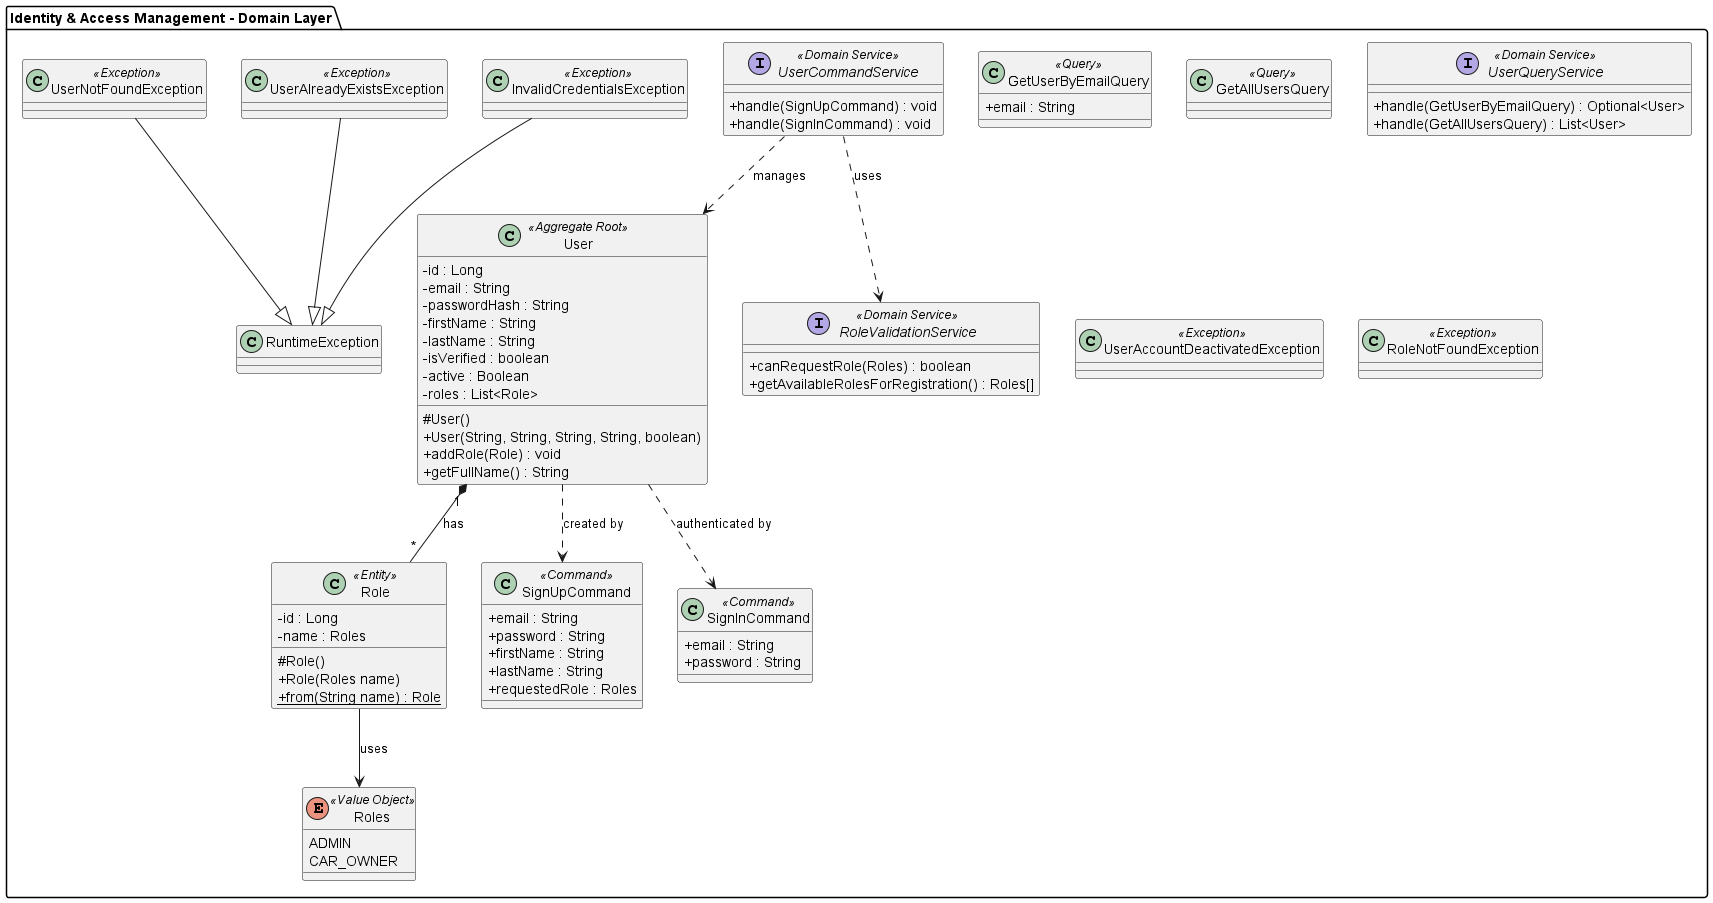

The diagram above was rendered by PlantUML. Its source (embedded in the PNG):
@startuml
skinparam classAttributeIconSize 0

package "Identity & Access Management - Domain Layer" {

    enum Roles <<Value Object>> {
        ADMIN
        CAR_OWNER
    }

    class Role <<Entity>> {
        - id : Long
        - name : Roles
        # Role()
        + Role(Roles name)
        + {static} from(String name) : Role
    }

    class User <<Aggregate Root>> {
        - id : Long
        - email : String
        - passwordHash : String
        - firstName : String
        - lastName : String
        - isVerified : boolean
        - active : Boolean
        - roles : List<Role>
        # User()
        + User(String, String, String, String, boolean)
        + addRole(Role) : void
        + getFullName() : String
    }

    class SignUpCommand <<Command>> {
        + email : String
        + password : String
        + firstName : String
        + lastName : String
        + requestedRole : Roles
    }

    class SignInCommand <<Command>> {
        + email : String
        + password : String
    }

    class GetUserByEmailQuery <<Query>> {
        + email : String
    }

    class GetAllUsersQuery <<Query>> {
    }

    interface UserCommandService <<Domain Service>> {
        + handle(SignUpCommand) : void
        + handle(SignInCommand) : void
    }

    interface UserQueryService <<Domain Service>> {
        + handle(GetUserByEmailQuery) : Optional<User>
        + handle(GetAllUsersQuery) : List<User>
    }

    interface RoleValidationService <<Domain Service>> {
        + canRequestRole(Roles) : boolean
        + getAvailableRolesForRegistration() : Roles[]
    }

    class InvalidCredentialsException <<Exception>> {
    }

    class UserAlreadyExistsException <<Exception>> {
    }

    class UserNotFoundException <<Exception>> {
    }

    class UserAccountDeactivatedException <<Exception>> {
    }

    class RoleNotFoundException <<Exception>> {
    }

    User "1" *-- "*" Role : has
    Role --> Roles : uses
    User ..> SignUpCommand : created by
    User ..> SignInCommand : authenticated by
    UserCommandService ..> User : manages
    UserCommandService ..> RoleValidationService : uses

    InvalidCredentialsException --|> RuntimeException
    UserAlreadyExistsException --|> RuntimeException
    UserNotFoundException --|> RuntimeException
}
@enduml